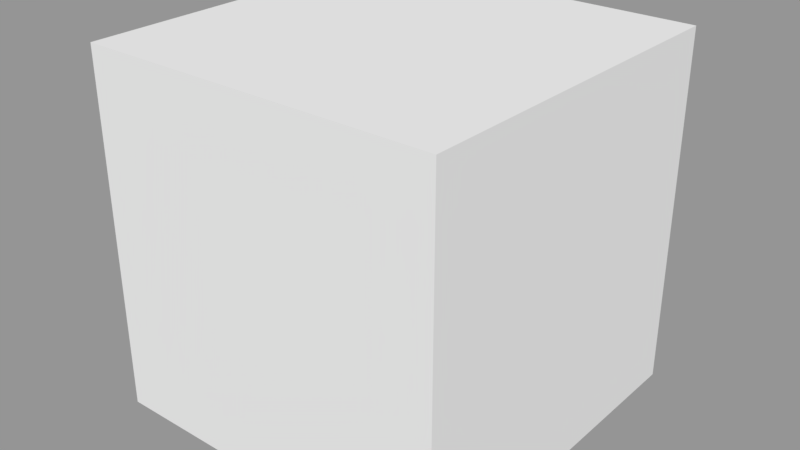 # Source: SpawnerPipe.blend  (saved by Blender 2.78.0; exported with 4.5.12 LTS)
import bpy
from mathutils import Matrix  # noqa: F401  (used for matrix-valued properties, if any)

bpy.ops.wm.read_factory_settings(use_empty=True)
scene = bpy.context.scene
scene.name = 'Scene'

# ---- collections
col_collection_1 = bpy.data.collections.new('Collection 1'); scene.collection.children.link(col_collection_1)

# ---- meshes
me_cube_001 = bpy.data.meshes.new('Cube.001')
me_cube_001.from_pydata([(-1.2, -1.2, -1.2), (-1.2, -1.2, 1.2), (-1.2, 1.2, -1.2), (-1.2, 1.2, 1.2), (1.2, -1.2, -1.2), (1.2, -1.2, 1.2), (1.2, 1.2, -1.2), (1.2, 1.2, 1.2), (-1.105, 1.105, -1.2), (-1.105, -1.105, -1.2), (1.105, 1.105, -1.2), (1.105, -1.105, -1.2), (-1.105, 1.105, 0.5162), (-1.105, -1.105, 0.5162), (1.105, 1.105, 0.5162), (1.105, -1.105, 0.5162)], [], [(0, 1, 3, 2), (2, 3, 7, 6), (6, 7, 5, 4), (4, 5, 1, 0), (4, 0, 9, 11), (7, 3, 1, 5), (9, 8, 12, 13), (2, 6, 10, 8), (0, 2, 8, 9), (6, 4, 11, 10), (12, 14, 15, 13), (11, 9, 13, 15), (8, 10, 14, 12), (10, 11, 15, 14)])
_uv = me_cube_001.uv_layers.new(name='UVMap')
_uv.uv.foreach_set('vector', [0.4794, 0.7814, 0.4794, 0.523, 0.7378, 0.523, 0.7378, 0.7814, 0.9962, 0.523, 0.7378, 0.523, 0.7378, 0.2646, 0.9962, 0.2646, 0.7378, 0.006125, 0.7378, 0.2646, 0.4794, 0.2646, 0.4794, 0.006126, 0.2209, 0.2646, 0.4794, 0.2646, 0.4794, 0.523, 0.2209, 0.523, 0.462, 0.674, 0.462, 0.8643, 0.4545, 0.8568, 0.4545, 0.6815, 0.7378, 0.2646, 0.7378, 0.523, 0.4794, 0.523, 0.4794, 0.2646, 0.3185, 0.9928, 0.1432, 0.9928, 0.1432, 0.8568, 0.3185, 0.8568, -0.000345, 0.8643, -0.0003446, 0.674, 0.007166, 0.6815, 0.007166, 0.8568, 0.326, 1.0, 0.1357, 1.0, 0.1432, 0.9928, 0.3185, 0.9928, 0.1357, 0.538, 0.326, 0.538, 0.3185, 0.5455, 0.1432, 0.5455, 0.1432, 0.8568, 0.1432, 0.6815, 0.3185, 0.6815, 0.3185, 0.8568, 0.4545, 0.6815, 0.4545, 0.8568, 0.3185, 0.8568, 0.3185, 0.6815, 0.007166, 0.8568, 0.007166, 0.6815, 0.1432, 0.6815, 0.1432, 0.8568, 0.1432, 0.5455, 0.3185, 0.5455, 0.3185, 0.6815, 0.1432, 0.6815])
me_cube_001.use_remesh_preserve_volume = False
me_cube_001.use_remesh_preserve_attributes = False
me_cube_001.use_mirror_vertex_groups = False
me_cube_001.update()

# ---- objects
ob_spawnerpipe = bpy.data.objects.new('SpawnerPipe', me_cube_001)

# ---- transforms, parenting, visibility, modifiers, constraints
ob_spawnerpipe.location = (0.0, 0.0, 0.0)
ob_spawnerpipe.lineart.crease_threshold = 0.0

# ---- collection membership
col_collection_1.objects.link(ob_spawnerpipe)

# ---- scene / render settings (as saved in the file)
scene.frame_start = 1; scene.frame_end = 250; scene.frame_set(1)
scene.render.engine = 'BLENDER_EEVEE_NEXT'
scene.render.resolution_percentage = 50
scene.render.dither_intensity = 0.0
scene.cycles.use_denoising = False
scene.cycles.samples = 128
scene.cycles.sampling_pattern = 'TABULATED_SOBOL'
scene.cycles.light_sampling_threshold = 0.0
scene.cycles.use_adaptive_sampling = False
scene.cycles.use_light_tree = False
scene.cycles.blur_glossy = 0.0
scene.cycles.sample_clamp_indirect = 0.0
scene.view_settings.view_transform = 'Standard'
bpy.context.view_layer.update()

# ---- added for rendering (the .blend has no active camera and no usable light): camera, sun + grey world if the file has none
cam_auto = bpy.data.cameras.new('AutoCamera')
cam_auto.lens = 50.0
cam_auto.sensor_width = 36.0
cam_auto.clip_end = 1000.0
ob_auto_camera = bpy.data.objects.new('AutoCamera', cam_auto)
scene.collection.objects.link(ob_auto_camera)
ob_auto_camera.location = (3.84609, -4.6153, 3.07687)
ob_auto_camera.rotation_euler = (1.09748, -7.21219e-08, 0.694738)
scene.camera = ob_auto_camera
light_auto_sun = bpy.data.lights.new('AutoSun', 'SUN')
light_auto_sun.energy = 3.0
light_auto_sun.angle = 0.0523599
ob_auto_sun = bpy.data.objects.new('AutoSun', light_auto_sun)
scene.collection.objects.link(ob_auto_sun)
ob_auto_sun.rotation_euler = (0.872665, 0.174533, 0.523599)
if scene.world is None:
    world_auto = bpy.data.worlds.new('AutoWorld')
    world_auto.color = (0.3, 0.3, 0.3)
    scene.world = world_auto
bpy.context.view_layer.update()
